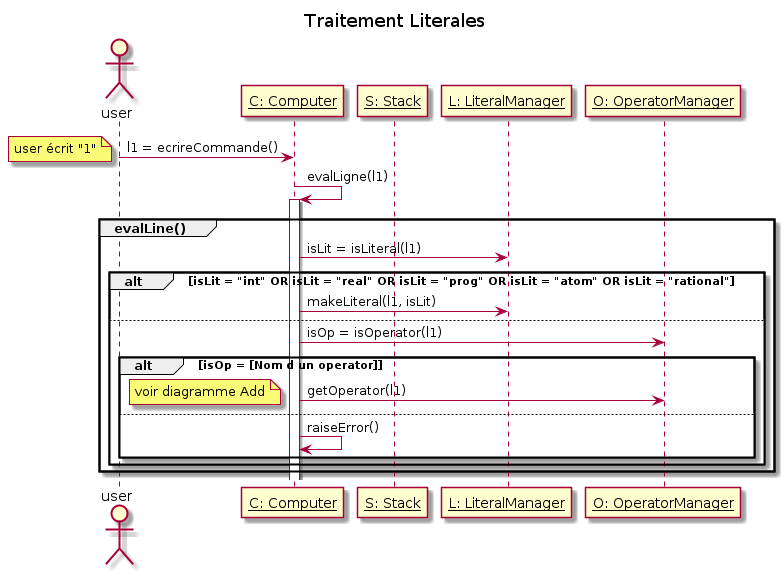

The diagram above was rendered by PlantUML. Its source (embedded in the PNG):
@startuml
title Traitement Literales

actor user

participant "__C: Computer__" as Computer
participant "__S: Stack__" as Stack
participant "__L: LiteralManager__" as LiteralManager
participant "__O: OperatorManager__" as OperatorManager

user -> Computer : l1 = ecrireCommande()
note left: user écrit "1"
Computer -> Computer : evalLigne(l1)
activate Computer
group evalLine()
  Computer -> LiteralManager : isLit = isLiteral(l1)
  alt isLit = "int" OR isLit = "real" OR isLit = "prog" OR isLit = "atom" OR isLit = "rational"
    Computer -> LiteralManager : makeLiteral(l1, isLit)
  else
    Computer -> OperatorManager : isOp = isOperator(l1)
    alt isOp = [Nom d un operator]
      Computer -> OperatorManager:getOperator(l1)
      note left: voir diagramme Add
    else
      Computer -> Computer : raiseError()
    end
  end

end

@enduml